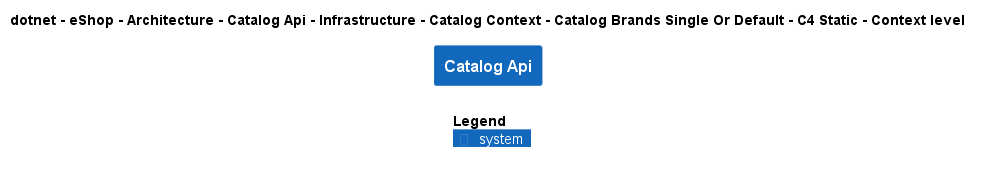

The diagram above was rendered by PlantUML. Its source (embedded in the PNG):
@startuml
!include ..\..\..\..\..\..\..\..\..\..\..\.c4s\C4_Context.puml

AddElementTag("c4interflow:lifecycle:new", $bgColor=green, $fontColor=#ffffff, $borderColor=green, $shadowing="False")
AddElementTag("c4interflow:lifecycle:changed", $bgColor=orange, $fontColor=#ffffff, $borderColor=orange, $shadowing="False")
AddElementTag("c4interflow:lifecycle:removed", $bgColor=red, $fontColor=#ffffff, $borderColor=red, $shadowing="False")

AddRelTag("c4interflow:lifecycle:new", $textColor=green, $lineColor=green)
AddRelTag("c4interflow:lifecycle:changed", $textColor=orange, $lineColor=orange)
AddRelTag("c4interflow:lifecycle:removed", $textColor=red, $lineColor=red)

SHOW_PERSON_PORTRAIT()
LAYOUT_TOP_DOWN()

skinparam linetype polyline

title dotnet - eShop - Architecture - Catalog Api - Infrastructure - Catalog Context - Catalog Brands Single Or Default - C4 Static - Context level

System(dotnet.eShop.Architecture.SoftwareSystems.CatalogApi, "Catalog Api", "")



SHOW_LEGEND()
@enduml